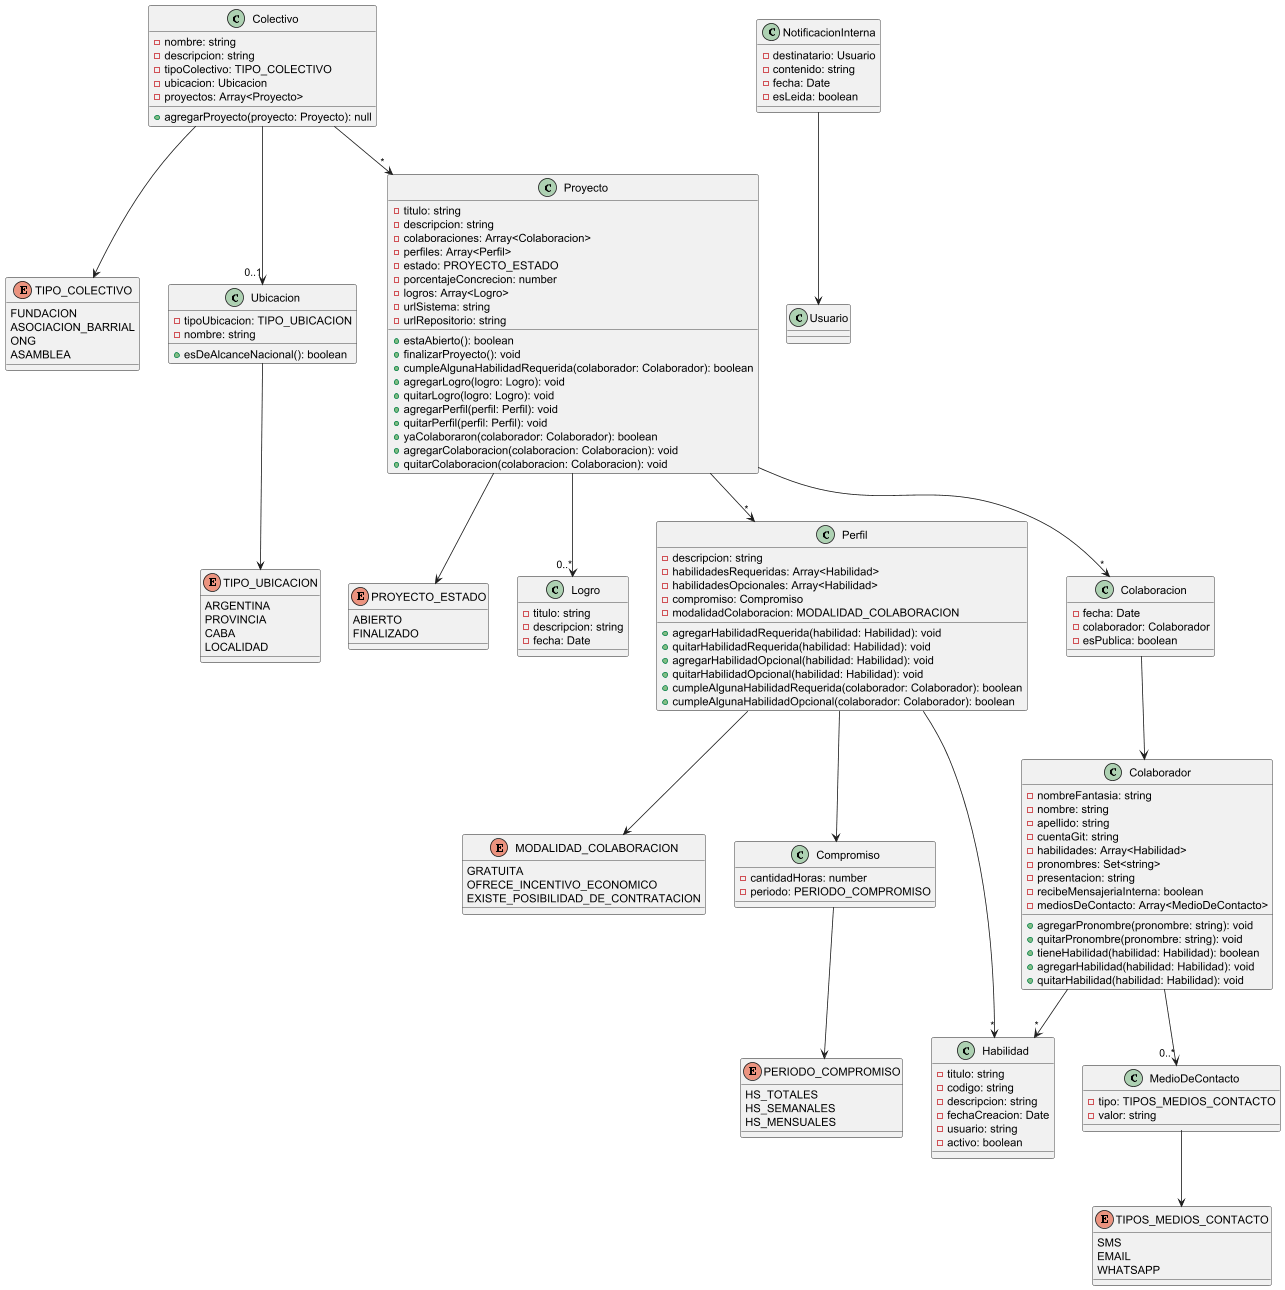

The diagram above was rendered by PlantUML. Its source (embedded in the PNG):
@startuml

' ───────────────────────── Colectivo y Ubicación ─────────────────────────

class Colectivo {
  -nombre: string
  -descripcion: string
  -tipoColectivo: TIPO_COLECTIVO
  -ubicacion: Ubicacion
  -proyectos: Array<Proyecto>

  +agregarProyecto(proyecto: Proyecto): null
}

enum TIPO_COLECTIVO {
  FUNDACION
  ASOCIACION_BARRIAL
  ONG
  ASAMBLEA
}

class Ubicacion {
  -tipoUbicacion: TIPO_UBICACION
  -nombre: string

  +esDeAlcanceNacional(): boolean
}

enum TIPO_UBICACION {
  ARGENTINA
  PROVINCIA
  CABA
  LOCALIDAD
}

Colectivo --> TIPO_COLECTIVO
Colectivo --> "*" Proyecto
Colectivo --> "0..1" Ubicacion
Ubicacion --> TIPO_UBICACION

' ───────────────────────── Proyecto y Compromiso ─────────────────────────

class Proyecto {
  -titulo: string
  -descripcion: string
  -colaboraciones: Array<Colaboracion>
  -perfiles: Array<Perfil>
  -estado: PROYECTO_ESTADO
  -porcentajeConcrecion: number
  -logros: Array<Logro>
  -urlSistema: string
  -urlRepositorio: string

  +estaAbierto(): boolean
  +finalizarProyecto(): void
  +cumpleAlgunaHabilidadRequerida(colaborador: Colaborador): boolean
  +agregarLogro(logro: Logro): void
  +quitarLogro(logro: Logro): void
  +agregarPerfil(perfil: Perfil): void
  +quitarPerfil(perfil: Perfil): void
  +yaColaboraron(colaborador: Colaborador): boolean
  +agregarColaboracion(colaboracion: Colaboracion): void
  +quitarColaboracion(colaboracion: Colaboracion): void
}

enum PROYECTO_ESTADO {
  ABIERTO
  FINALIZADO
}

enum MODALIDAD_COLABORACION {
  GRATUITA
  OFRECE_INCENTIVO_ECONOMICO
  EXISTE_POSIBILIDAD_DE_CONTRATACION
}

class Logro {
  -titulo: string
  -descripcion: string
  -fecha: Date

}

class Compromiso {
  -cantidadHoras: number
  -periodo: PERIODO_COMPROMISO
}

enum PERIODO_COMPROMISO {
  HS_TOTALES
  HS_SEMANALES
  HS_MENSUALES
}

Proyecto --> PROYECTO_ESTADO
Perfil --> Compromiso
Perfil--> MODALIDAD_COLABORACION
Proyecto -->"*" Perfil
Proyecto --> "0..*" Logro
Compromiso --> PERIODO_COMPROMISO

' ───────────────────────── Habilidad y Colaboración ─────────────────────────

class Perfil {
  -descripcion: string
  -habilidadesRequeridas: Array<Habilidad>
  -habilidadesOpcionales: Array<Habilidad>
  -compromiso: Compromiso
  -modalidadColaboracion: MODALIDAD_COLABORACION

  +agregarHabilidadRequerida(habilidad: Habilidad): void
  +quitarHabilidadRequerida(habilidad: Habilidad): void
  +agregarHabilidadOpcional(habilidad: Habilidad): void
  +quitarHabilidadOpcional(habilidad: Habilidad): void
  +cumpleAlgunaHabilidadRequerida(colaborador: Colaborador): boolean
  +cumpleAlgunaHabilidadOpcional(colaborador: Colaborador): boolean
}

class Habilidad {
  -titulo: string
  -codigo: string
  -descripcion: string
  -fechaCreacion: Date
  -usuario: string
  -activo: boolean
}

class Colaboracion {
  -fecha: Date
  -colaborador: Colaborador
  -esPublica: boolean
}

class Colaborador {
  -nombreFantasia: string
  -nombre: string
  -apellido: string
  -cuentaGit: string
  -habilidades: Array<Habilidad>
  -pronombres: Set<string>
  -presentacion: string
  -recibeMensajeriaInterna: boolean
  -mediosDeContacto: Array<MedioDeContacto>

  +agregarPronombre(pronombre: string): void
  +quitarPronombre(pronombre: string): void
  +tieneHabilidad(habilidad: Habilidad): boolean
  +agregarHabilidad(habilidad: Habilidad): void
  +quitarHabilidad(habilidad: Habilidad): void
}

Perfil --> "*" Habilidad
Proyecto --> "*" Colaboracion
Colaboracion --> Colaborador
Colaborador --> "*" Habilidad
Colaborador --> "0..*" MedioDeContacto

class MedioDeContacto {
    -tipo: TIPOS_MEDIOS_CONTACTO
    -valor: string
}

enum TIPOS_MEDIOS_CONTACTO {
    SMS
    EMAIL
    WHATSAPP
}

MedioDeContacto --> TIPOS_MEDIOS_CONTACTO

class NotificacionInterna {
  -destinatario: Usuario
  -contenido: string
  -fecha: Date
  -esLeida: boolean
}

class Usuario {

}

NotificacionInterna --> Usuario

@enduml